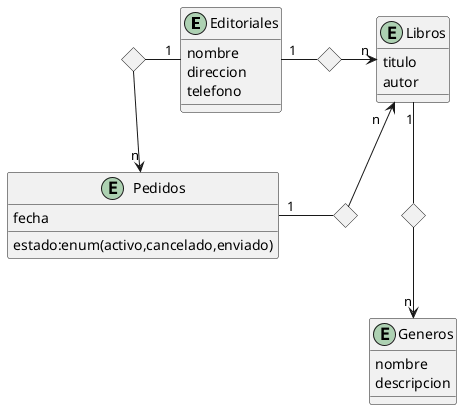

The diagram above was rendered by PlantUML. Its source (embedded in the PNG):
@startuml Ejercicio30jul2026

entity Editoriales{
    nombre
    direccion
    telefono
}

diamond a
diamond b
diamond c
diamond d

entity Libros{
    titulo
    autor
}

entity Generos{
    nombre
    descripcion
}

entity Pedidos{
    fecha
    estado:enum(activo,cancelado,enviado)
}

Editoriales "1" -r- a
a -r-> "n" Libros

Libros "1" -d- b
b -d-> "n" Generos

Editoriales "1" -l- c
c -d-> "n" Pedidos

Pedidos "1" -r- d
d -u-> "n   " Libros

@enduml